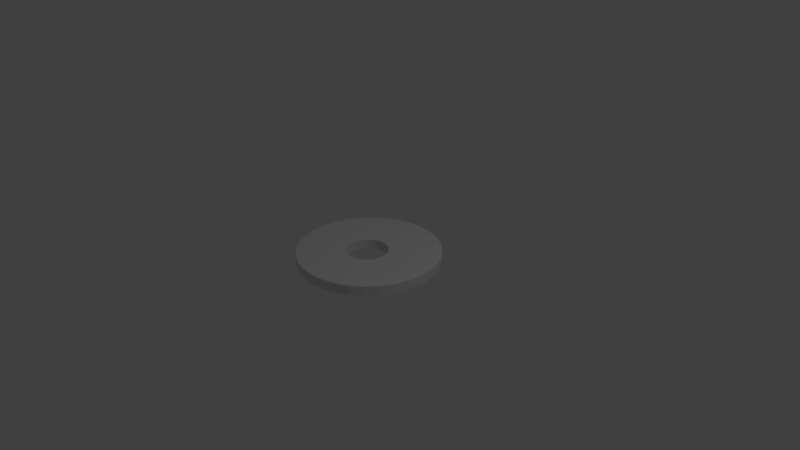 # Source: simple_cut.blend  (saved by Blender 2.78.0; exported with 4.5.12 LTS)
import bpy
from mathutils import Matrix  # noqa: F401  (used for matrix-valued properties, if any)

bpy.ops.wm.read_factory_settings(use_empty=True)
scene = bpy.context.scene
scene.name = 'Scene'

# ---- collections
col_collection_1 = bpy.data.collections.new('Collection 1'); scene.collection.children.link(col_collection_1)

# ---- world
world_world = bpy.data.worlds.new('World'); scene.world = world_world
world_world.color = (0.05088, 0.05088, 0.05088)
world_world.use_sun_shadow = False
world_world.sun_shadow_jitter_overblur = 0.0
world_world.cycles.sampling_method = 'MANUAL'

# ---- cameras
cam_camera = bpy.data.cameras.new('Camera')
cam_camera.clip_end = 100.0
cam_camera.lens = 35.0
cam_camera.sensor_width = 32.0
cam_camera.sensor_height = 18.0
cam_camera.ortho_scale = 7.314
cam_camera.dof.focus_distance = 0.0
cam_camera.dof.aperture_fstop = 128.0

# ---- lights
light_lamp = bpy.data.lights.new('Lamp', 'POINT')
light_lamp.transmission_factor = 0.0
light_lamp.cutoff_distance = 30.0
light_lamp.energy = 100.0
light_lamp.shadow_buffer_clip_start = 1.001
light_lamp.shadow_soft_size = 0.1
light_lamp.shadow_maximum_resolution = 0.006
light_lamp.use_absolute_resolution = True

# ---- meshes
me_cylinder = bpy.data.meshes.new('Cylinder')
me_cylinder.from_pydata([(0.0, 3.0, -0.2), (0.0, 3.0, 0.2), (0.5853, 2.942, -0.2), (0.5853, 2.942, 0.2), (1.148, 2.772, -0.2), (1.148, 2.772, 0.2), (1.667, 2.494, -0.2), (1.667, 2.494, 0.2), (2.121, 2.121, -0.2), (2.121, 2.121, 0.2), (2.494, 1.667, -0.2), (2.494, 1.667, 0.2), (2.772, 1.148, -0.2), (2.772, 1.148, 0.2), (2.942, 0.5853, -0.2), (2.942, 0.5853, 0.2), (3.0, 2.265e-07, -0.2), (3.0, 2.265e-07, 0.2), (2.942, -0.5853, -0.2), (2.942, -0.5853, 0.2), (2.772, -1.148, -0.2), (2.772, -1.148, 0.2), (2.494, -1.667, -0.2), (2.494, -1.667, 0.2), (2.121, -2.121, -0.2), (2.121, -2.121, 0.2), (1.667, -2.494, -0.2), (1.667, -2.494, 0.2), (1.148, -2.772, -0.2), (1.148, -2.772, 0.2), (0.5853, -2.942, -0.2), (0.5853, -2.942, 0.2), (-9.775e-07, -3.0, -0.2), (-9.775e-07, -3.0, 0.2), (-0.5853, -2.942, -0.2), (-0.5853, -2.942, 0.2), (-1.148, -2.772, -0.2), (-1.148, -2.772, 0.2), (-1.667, -2.494, -0.2), (-1.667, -2.494, 0.2), (-2.121, -2.121, -0.2), (-2.121, -2.121, 0.2), (-2.494, -1.667, -0.2), (-2.494, -1.667, 0.2), (-2.772, -1.148, -0.2), (-2.772, -1.148, 0.2), (-2.942, -0.5853, -0.2), (-2.942, -0.5853, 0.2), (-3.0, 2.897e-06, -0.2), (-3.0, 2.897e-06, 0.2), (-2.942, 0.5853, -0.2), (-2.942, 0.5853, 0.2), (-2.772, 1.148, -0.2), (-2.772, 1.148, 0.2), (-2.494, 1.667, -0.2), (-2.494, 1.667, 0.2), (-2.121, 2.121, -0.2), (-2.121, 2.121, 0.2), (-1.667, 2.494, -0.2), (-1.667, 2.494, 0.2), (-1.148, 2.772, -0.2), (-1.148, 2.772, 0.2), (-0.5853, 2.942, -0.2), (-0.5853, 2.942, 0.2), (0.2871, -0.8453, -0.2), (0.2871, -0.8453, 0.2), (-0.04503, -0.9114, -0.2), (-0.04503, -0.9114, 0.2), (0.1243, -0.8947, -0.2), (0.1243, -0.8947, 0.2), (0.6766, 0.4386, -0.2), (0.6766, 0.4386, 0.2), (0.5686, 0.5701, -0.2), (0.5686, 0.5701, 0.2), (0.7568, 0.2886, -0.2), (0.7568, 0.2886, 0.2), (0.4371, 0.678, -0.2), (0.4371, 0.678, 0.2), (-0.04503, 0.8243, -0.2), (-0.04503, 0.8243, 0.2), (-0.2143, 0.8076, -0.2), (-0.2143, 0.8076, 0.2), (0.1243, 0.8076, -0.2), (0.1243, 0.8076, 0.2), (-0.8962, -0.2129, -0.2), (-0.8962, -0.2129, 0.2), (-0.6587, -0.6572, -0.2), (-0.6587, -0.6572, 0.2), (-0.5272, -0.7651, -0.2), (-0.5272, -0.7651, 0.2), (-0.3771, 0.7582, -0.2), (-0.3771, 0.7582, 0.2), (-0.8468, -0.3757, -0.2), (-0.8468, -0.3757, 0.2), (0.6766, -0.5257, -0.2), (0.6766, -0.5257, 0.2), (0.5686, -0.6572, -0.2), (0.5686, -0.6572, 0.2), (-0.2143, -0.8947, -0.2), (-0.2143, -0.8947, 0.2), (0.7568, -0.3757, -0.2), (0.7568, -0.3757, 0.2), (-0.8468, 0.2886, -0.2), (-0.8468, 0.2886, 0.2), (-0.8962, 0.1258, -0.2), (-0.8962, 0.1258, 0.2), (-0.7666, 0.4386, -0.2), (-0.7666, 0.4386, 0.2), (-0.9129, -0.04356, -0.2), (-0.9129, -0.04356, 0.2), (0.8061, 0.1258, -0.2), (0.8061, 0.1258, 0.2), (0.4371, -0.7651, -0.2), (0.4371, -0.7651, 0.2), (0.2871, 0.7582, -0.2), (0.2871, 0.7582, 0.2), (0.8228, -0.04356, -0.2), (0.8228, -0.04356, 0.2), (-0.7666, -0.5257, -0.2), (-0.7666, -0.5257, 0.2), (-0.6587, 0.5701, -0.2), (-0.6587, 0.5701, 0.2), (-0.5272, 0.678, -0.2), (-0.5272, 0.678, 0.2), (0.8061, -0.2129, -0.2), (0.8061, -0.2129, 0.2), (-0.3771, -0.8453, -0.2), (-0.3771, -0.8453, 0.2)], [], [(0, 1, 3, 2), (2, 3, 5, 4), (4, 5, 7, 6), (6, 7, 9, 8), (8, 9, 11, 10), (10, 11, 13, 12), (12, 13, 15, 14), (14, 15, 17, 16), (16, 17, 19, 18), (18, 19, 21, 20), (20, 21, 23, 22), (22, 23, 25, 24), (24, 25, 27, 26), (26, 27, 29, 28), (28, 29, 31, 30), (30, 31, 33, 32), (32, 33, 35, 34), (34, 35, 37, 36), (36, 37, 39, 38), (38, 39, 41, 40), (40, 41, 43, 42), (42, 43, 45, 44), (44, 45, 47, 46), (46, 47, 49, 48), (48, 49, 51, 50), (50, 51, 53, 52), (52, 53, 55, 54), (54, 55, 57, 56), (56, 57, 59, 58), (58, 59, 61, 60), (3, 1, 63, 61, 59, 57, 55, 53, 51, 49, 109, 105, 103, 107, 121, 123, 91, 81, 79, 83, 115, 77, 73, 71, 75, 111, 117, 17, 15, 13, 11, 9, 7, 5), (60, 61, 63, 62), (62, 63, 1, 0), (0, 2, 4, 6, 8, 10, 12, 14, 16, 116, 110, 74, 70, 72, 76, 114, 82, 78, 80, 90, 122, 120, 106, 102, 104, 108, 48, 50, 52, 54, 56, 58, 60, 62), (17, 117, 125, 101, 95, 97, 113, 65, 69, 67, 99, 127, 89, 87, 119, 93, 85, 109, 49, 47, 45, 43, 41, 39, 37, 35, 33, 31, 29, 27, 25, 23, 21, 19), (48, 108, 84, 92, 118, 86, 88, 126, 98, 66, 68, 64, 112, 96, 94, 100, 124, 116, 16, 18, 20, 22, 24, 26, 28, 30, 32, 34, 36, 38, 40, 42, 44, 46), (64, 65, 113, 112), (112, 113, 97, 96), (96, 97, 95, 94), (94, 95, 101, 100), (100, 101, 125, 124), (124, 125, 117, 116), (116, 117, 111, 110), (110, 111, 75, 74), (74, 75, 71, 70), (70, 71, 73, 72), (72, 73, 77, 76), (76, 77, 115, 114), (114, 115, 83, 82), (82, 83, 79, 78), (78, 79, 81, 80), (80, 81, 91, 90), (90, 91, 123, 122), (122, 123, 121, 120), (120, 121, 107, 106), (106, 107, 103, 102), (102, 103, 105, 104), (104, 105, 109, 108), (108, 109, 85, 84), (84, 85, 93, 92), (92, 93, 119, 118), (118, 119, 87, 86), (86, 87, 89, 88), (88, 89, 127, 126), (126, 127, 99, 98), (98, 99, 67, 66), (66, 67, 69, 68), (68, 69, 65, 64)])
me_cylinder.use_remesh_preserve_volume = False
me_cylinder.use_remesh_preserve_attributes = False
me_cylinder.use_mirror_vertex_groups = False
me_cylinder.update()

# ---- objects
ob_cylinder = bpy.data.objects.new('Cylinder', me_cylinder)
ob_lamp = bpy.data.objects.new('Lamp', light_lamp)
ob_camera = bpy.data.objects.new('Camera', cam_camera)

# ---- transforms, parenting, visibility, modifiers, constraints
ob_cylinder.location = (0.0, 0.0, 0.0)
ob_cylinder.scale = (0.3134, 0.3134, 0.3134)
ob_cylinder.lineart.crease_threshold = 0.0
ob_lamp.location = (4.076, 1.005, 5.904)
ob_lamp.rotation_euler = (0.6503, 0.05522, 1.866)
ob_lamp.lock_rotations_4d = False
ob_lamp.empty_display_type = 'ARROWS'
ob_lamp.color = (0.0, 0.0, 0.0, 0.0)
ob_lamp.lineart.crease_threshold = 0.0
ob_camera.location = (7.481, -6.508, 5.344)
ob_camera.rotation_euler = (1.109, 0.0, 0.8149)
ob_camera.lock_rotations_4d = False
ob_camera.empty_display_type = 'ARROWS'
ob_camera.color = (0.0, 0.0, 0.0, 0.0)
ob_camera.display_type = 'WIRE'
ob_camera.lineart.crease_threshold = 0.0

# ---- collection membership
col_collection_1.objects.link(ob_cylinder)
col_collection_1.objects.link(ob_lamp)
col_collection_1.objects.link(ob_camera)

# ---- scene / render settings (as saved in the file)
scene.camera = ob_camera
scene.frame_start = 1; scene.frame_end = 250; scene.frame_set(1)
scene.render.engine = 'BLENDER_EEVEE_NEXT'
scene.render.resolution_percentage = 50
scene.render.dither_intensity = 0.0
scene.cycles.use_denoising = False
scene.cycles.samples = 128
scene.cycles.sampling_pattern = 'TABULATED_SOBOL'
scene.cycles.light_sampling_threshold = 0.0
scene.cycles.use_adaptive_sampling = False
scene.cycles.use_light_tree = False
scene.cycles.blur_glossy = 0.0
scene.cycles.sample_clamp_indirect = 0.0
scene.view_settings.view_transform = 'Standard'
bpy.context.view_layer.update()
